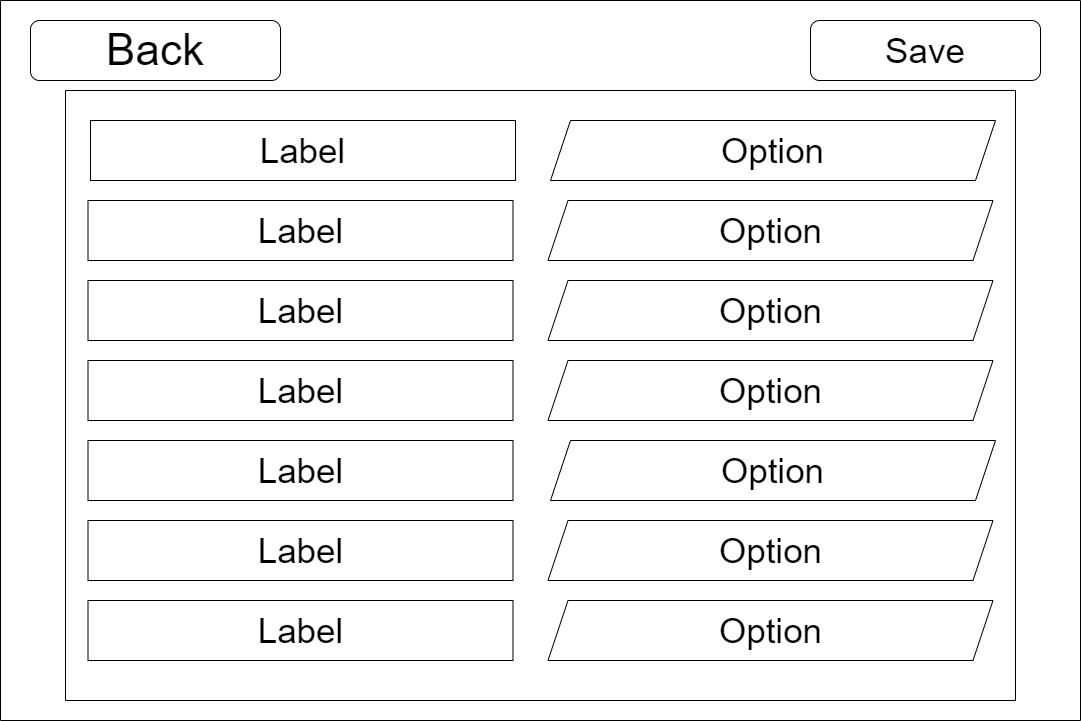

The diagram above was exported from draw.io. Its source (the exported page's mxGraphModel, read from the mxfile embedded in the PNG):
<mxGraphModel dx="1038" dy="689" grid="1" gridSize="10" guides="1" tooltips="1" connect="1" arrows="1" fold="1" page="1" pageScale="1" pageWidth="827" pageHeight="1169" math="0" shadow="0">
  <root>
    <mxCell id="eocmjtoe9wVhqukk74wn-0" />
    <mxCell id="eocmjtoe9wVhqukk74wn-1" parent="eocmjtoe9wVhqukk74wn-0" />
    <mxCell id="w26OdllpkApBo2czrDmE-0" value="" style="swimlane;startSize=0;fontSize=44;" parent="eocmjtoe9wVhqukk74wn-1" vertex="1">
      <mxGeometry width="1080" height="720" as="geometry">
        <mxRectangle width="50" height="40" as="alternateBounds" />
      </mxGeometry>
    </mxCell>
    <mxCell id="w26OdllpkApBo2czrDmE-3" value="" style="swimlane;startSize=0;fontSize=61;" parent="w26OdllpkApBo2czrDmE-0" vertex="1">
      <mxGeometry x="65" y="90" width="950" height="610" as="geometry">
        <mxRectangle x="30" y="110" width="50" height="40" as="alternateBounds" />
      </mxGeometry>
    </mxCell>
    <mxCell id="mn_2GkNkFtCT1x87z4ye-2" value="Label" style="rounded=0;whiteSpace=wrap;html=1;shadow=0;glass=0;sketch=0;fontSize=35;" parent="w26OdllpkApBo2czrDmE-3" vertex="1">
      <mxGeometry x="25" y="30" width="425" height="60" as="geometry" />
    </mxCell>
    <mxCell id="mn_2GkNkFtCT1x87z4ye-3" value="Option" style="shape=parallelogram;perimeter=parallelogramPerimeter;whiteSpace=wrap;html=1;fixedSize=1;rounded=0;shadow=0;glass=0;sketch=0;fontSize=35;" parent="w26OdllpkApBo2czrDmE-3" vertex="1">
      <mxGeometry x="485" y="30" width="445" height="60" as="geometry" />
    </mxCell>
    <mxCell id="mn_2GkNkFtCT1x87z4ye-4" value="Label" style="rounded=0;whiteSpace=wrap;html=1;shadow=0;glass=0;sketch=0;fontSize=35;" parent="w26OdllpkApBo2czrDmE-3" vertex="1">
      <mxGeometry x="22.5" y="110" width="425" height="60" as="geometry" />
    </mxCell>
    <mxCell id="mn_2GkNkFtCT1x87z4ye-5" value="Option" style="shape=parallelogram;perimeter=parallelogramPerimeter;whiteSpace=wrap;html=1;fixedSize=1;rounded=0;shadow=0;glass=0;sketch=0;fontSize=35;" parent="w26OdllpkApBo2czrDmE-3" vertex="1">
      <mxGeometry x="482.5" y="110" width="445" height="60" as="geometry" />
    </mxCell>
    <mxCell id="mn_2GkNkFtCT1x87z4ye-6" value="Label" style="rounded=0;whiteSpace=wrap;html=1;shadow=0;glass=0;sketch=0;fontSize=35;" parent="w26OdllpkApBo2czrDmE-3" vertex="1">
      <mxGeometry x="22.5" y="190" width="425" height="60" as="geometry" />
    </mxCell>
    <mxCell id="mn_2GkNkFtCT1x87z4ye-7" value="Option" style="shape=parallelogram;perimeter=parallelogramPerimeter;whiteSpace=wrap;html=1;fixedSize=1;rounded=0;shadow=0;glass=0;sketch=0;fontSize=35;" parent="w26OdllpkApBo2czrDmE-3" vertex="1">
      <mxGeometry x="482.5" y="190" width="445" height="60" as="geometry" />
    </mxCell>
    <mxCell id="mn_2GkNkFtCT1x87z4ye-8" value="Label" style="rounded=0;whiteSpace=wrap;html=1;shadow=0;glass=0;sketch=0;fontSize=35;" parent="w26OdllpkApBo2czrDmE-3" vertex="1">
      <mxGeometry x="22.5" y="270" width="425" height="60" as="geometry" />
    </mxCell>
    <mxCell id="mn_2GkNkFtCT1x87z4ye-9" value="Option" style="shape=parallelogram;perimeter=parallelogramPerimeter;whiteSpace=wrap;html=1;fixedSize=1;rounded=0;shadow=0;glass=0;sketch=0;fontSize=35;" parent="w26OdllpkApBo2czrDmE-3" vertex="1">
      <mxGeometry x="482.5" y="270" width="445" height="60" as="geometry" />
    </mxCell>
    <mxCell id="mn_2GkNkFtCT1x87z4ye-10" value="Label" style="rounded=0;whiteSpace=wrap;html=1;shadow=0;glass=0;sketch=0;fontSize=35;" parent="w26OdllpkApBo2czrDmE-3" vertex="1">
      <mxGeometry x="22.5" y="350" width="425" height="60" as="geometry" />
    </mxCell>
    <mxCell id="mn_2GkNkFtCT1x87z4ye-11" value="Option" style="shape=parallelogram;perimeter=parallelogramPerimeter;whiteSpace=wrap;html=1;fixedSize=1;rounded=0;shadow=0;glass=0;sketch=0;fontSize=35;" parent="w26OdllpkApBo2czrDmE-3" vertex="1">
      <mxGeometry x="485" y="350" width="445" height="60" as="geometry" />
    </mxCell>
    <mxCell id="mn_2GkNkFtCT1x87z4ye-12" value="Label" style="rounded=0;whiteSpace=wrap;html=1;shadow=0;glass=0;sketch=0;fontSize=35;" parent="w26OdllpkApBo2czrDmE-3" vertex="1">
      <mxGeometry x="22.5" y="430" width="425" height="60" as="geometry" />
    </mxCell>
    <mxCell id="mn_2GkNkFtCT1x87z4ye-13" value="Option" style="shape=parallelogram;perimeter=parallelogramPerimeter;whiteSpace=wrap;html=1;fixedSize=1;rounded=0;shadow=0;glass=0;sketch=0;fontSize=35;" parent="w26OdllpkApBo2czrDmE-3" vertex="1">
      <mxGeometry x="482.5" y="430" width="445" height="60" as="geometry" />
    </mxCell>
    <mxCell id="mn_2GkNkFtCT1x87z4ye-14" value="Label" style="rounded=0;whiteSpace=wrap;html=1;shadow=0;glass=0;sketch=0;fontSize=35;" parent="w26OdllpkApBo2czrDmE-3" vertex="1">
      <mxGeometry x="22.5" y="510" width="425" height="60" as="geometry" />
    </mxCell>
    <mxCell id="mn_2GkNkFtCT1x87z4ye-15" value="Option" style="shape=parallelogram;perimeter=parallelogramPerimeter;whiteSpace=wrap;html=1;fixedSize=1;rounded=0;shadow=0;glass=0;sketch=0;fontSize=35;" parent="w26OdllpkApBo2czrDmE-3" vertex="1">
      <mxGeometry x="482.5" y="510" width="445" height="60" as="geometry" />
    </mxCell>
    <mxCell id="w26OdllpkApBo2czrDmE-1" value="Back" style="rounded=1;whiteSpace=wrap;html=1;fontSize=44;" parent="w26OdllpkApBo2czrDmE-0" vertex="1">
      <mxGeometry x="30" y="20" width="250" height="60" as="geometry" />
    </mxCell>
    <mxCell id="mn_2GkNkFtCT1x87z4ye-0" value="Save" style="rounded=1;whiteSpace=wrap;html=1;shadow=0;glass=0;sketch=0;fontSize=35;" parent="w26OdllpkApBo2czrDmE-0" vertex="1">
      <mxGeometry x="810" y="20" width="230" height="60" as="geometry" />
    </mxCell>
  </root>
</mxGraphModel>